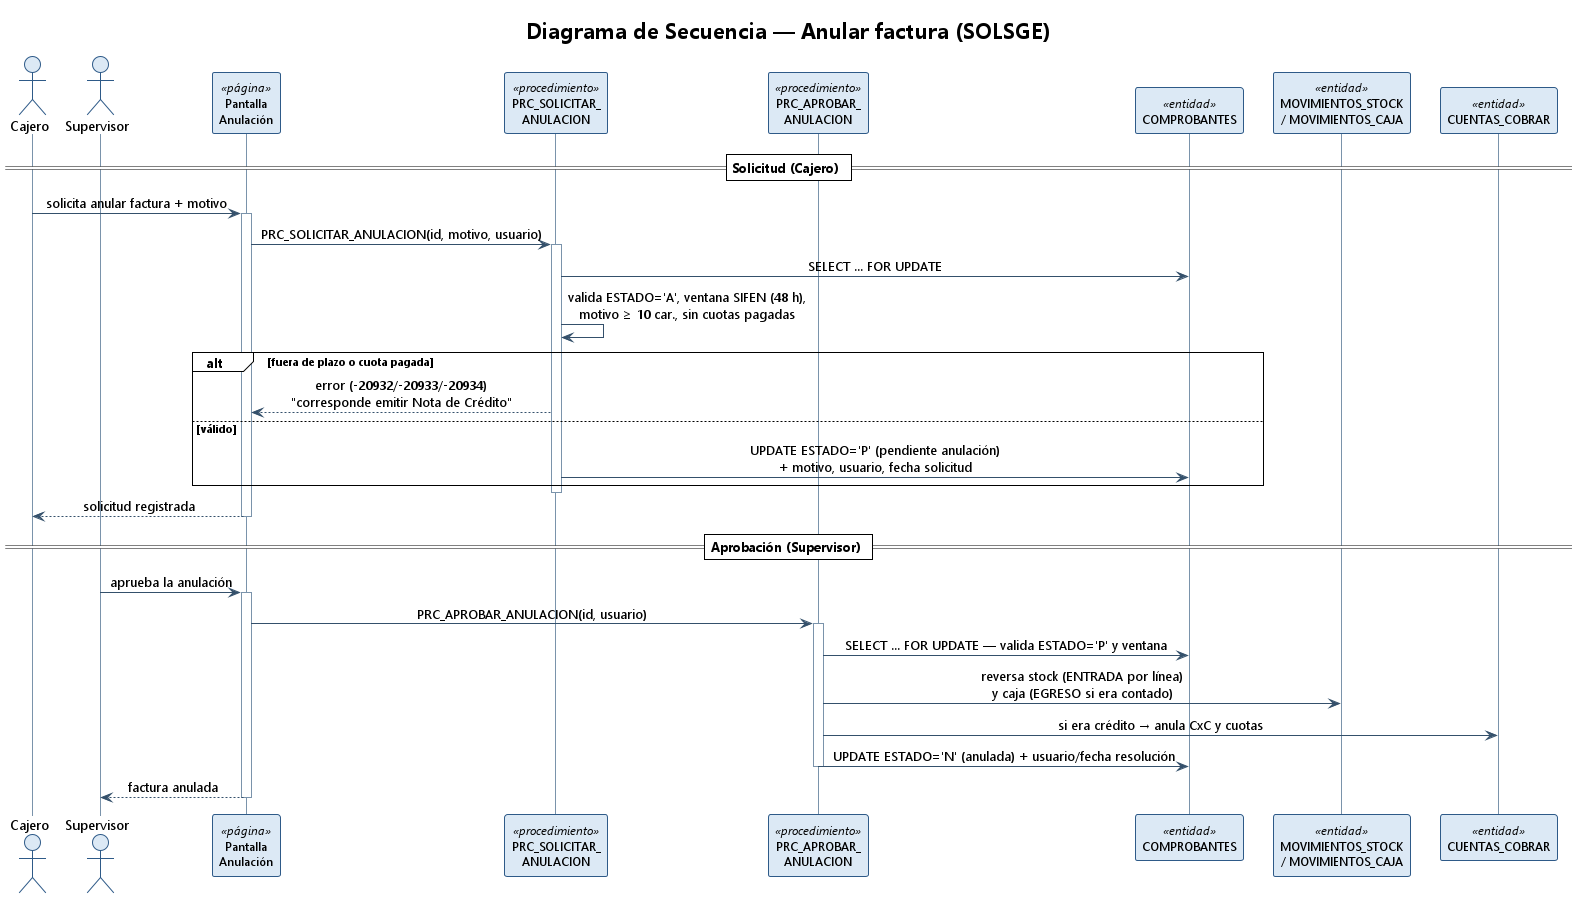

The diagram above was rendered by PlantUML. Its source (embedded in the PNG):
@startuml secuencia_anular_factura
' ============================================================================
' SolSGE - Diagrama de Secuencia - "Anular factura" (F11, ventana SIFEN 48h)
' Derivado de PRC_SOLICITAR_ANULACION + PRC_APROBAR_ANULACION reales.
' ============================================================================
!theme plain
skinparam backgroundColor #FFFFFF
skinparam shadowing false
skinparam DefaultFontName Segoe UI
skinparam sequenceMessageAlign center
skinparam ParticipantFontSize 12
skinparam sequence {
  ArrowColor #34506B
  LifeLineBorderColor #7A93AB
  ParticipantBorderColor #2E5A88
  ParticipantBackgroundColor #DCE9F5
  ActorBorderColor #2E5A88
  ActorBackgroundColor #DCE9F5
}

title Diagrama de Secuencia — Anular factura (SOLSGE)

actor Cajero as C
actor Supervisor as S
participant "Pantalla\nAnulación" as PG <<página>>
participant "PRC_SOLICITAR_\nANULACION" as PS <<procedimiento>>
participant "PRC_APROBAR_\nANULACION" as PA <<procedimiento>>
participant "COMPROBANTES" as CMP <<entidad>>
participant "MOVIMIENTOS_STOCK\n/ MOVIMIENTOS_CAJA" as REV <<entidad>>
participant "CUENTAS_COBRAR" as CXC <<entidad>>

== Solicitud (Cajero) ==
C -> PG : solicita anular factura + motivo
activate PG
PG -> PS : PRC_SOLICITAR_ANULACION(id, motivo, usuario)
activate PS
PS -> CMP : SELECT ... FOR UPDATE
PS -> PS : valida ESTADO='A', ventana SIFEN (48 h),\nmotivo ≥ 10 car., sin cuotas pagadas
alt fuera de plazo o cuota pagada
  PS --> PG : error (-20932/-20933/-20934)\n"corresponde emitir Nota de Crédito"
else válido
  PS -> CMP : UPDATE ESTADO='P' (pendiente anulación)\n+ motivo, usuario, fecha solicitud
end
deactivate PS
PG --> C : solicitud registrada
deactivate PG

== Aprobación (Supervisor) ==
S -> PG : aprueba la anulación
activate PG
PG -> PA : PRC_APROBAR_ANULACION(id, usuario)
activate PA
PA -> CMP : SELECT ... FOR UPDATE — valida ESTADO='P' y ventana
PA -> REV : reversa stock (ENTRADA por línea)\ny caja (EGRESO si era contado)
PA -> CXC : si era crédito → anula CxC y cuotas
PA -> CMP : UPDATE ESTADO='N' (anulada) + usuario/fecha resolución
deactivate PA
PG --> S : factura anulada
deactivate PG

@enduml